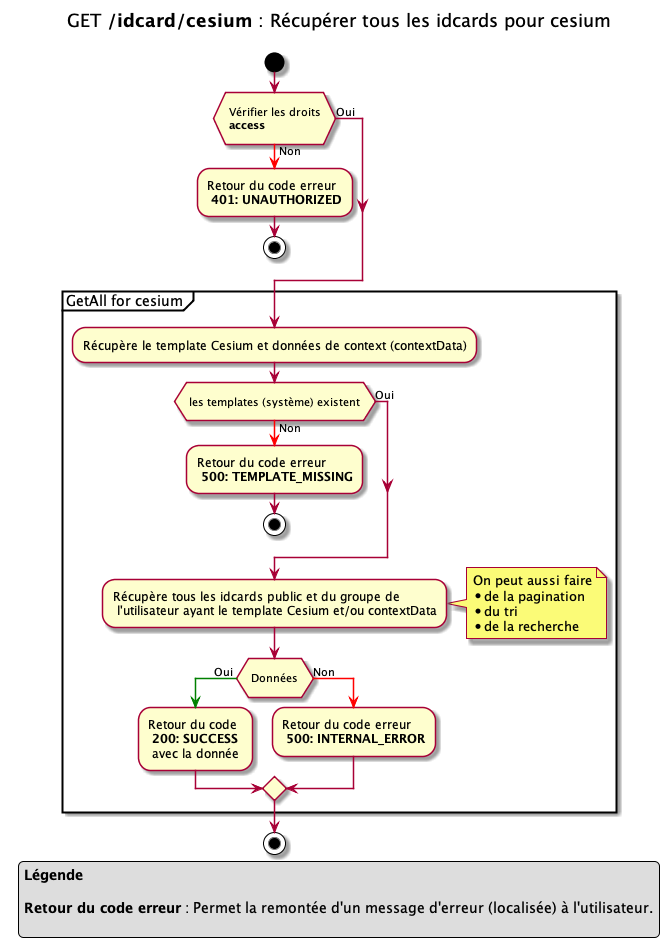

The diagram above was rendered by PlantUML. Its source (embedded in the PNG):
@startuml

title
GET **/idcard/cesium** : Récupérer tous les idcards pour cesium

end title

start
if ( \n Vérifier les droits \n **access** \n)
    -[#red]-> Non ;
    -Retour du code erreur \n **401: UNAUTHORIZED**
    stop
else (Oui)
endif


partition "GetAll for cesium " {
    -Récupère le template Cesium et données de context (contextData)
    if ( \n les templates (système) existent \n )
        -[#red]-> Non ;
        -Retour du code erreur \n **500: TEMPLATE_MISSING**
        stop
    else (Oui)
    endif
    -Récupère tous les idcards public et du groupe de \n l'utilisateur ayant le template Cesium et/ou contextData
    note right
    On peut aussi faire
    * de la pagination
    * du tri
    * de la recherche
    endnote

    if ( \n Données \n )
        -[#green]-> Oui ;
        -Retour du code \n **200: SUCCESS** \n avec la donnée
    else
        -[#red]-> Non ;
        -Retour du code erreur \n **500: INTERNAL_ERROR**
    endif
}
stop



legend 
**Légende**

**Retour du code erreur** : Permet la remontée d'un message d'erreur (localisée) à l'utilisateur.

endlegend

@enduml